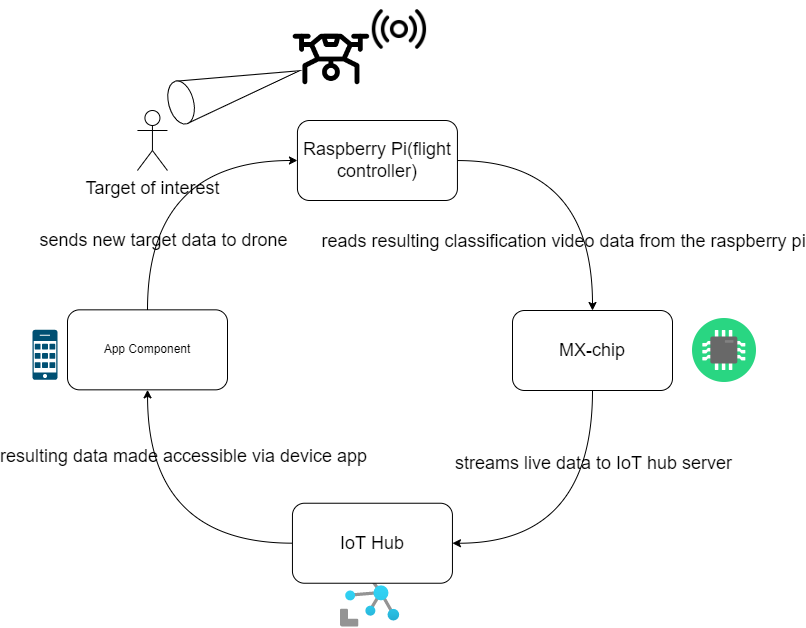

The diagram above was exported from draw.io. Its source (the exported page's mxGraphModel, read from the mxfile embedded in the PNG):
<mxGraphModel dx="2998" dy="1121" grid="1" gridSize="10" guides="1" tooltips="1" connect="1" arrows="1" fold="1" page="1" pageScale="1" pageWidth="827" pageHeight="1169" math="0" shadow="0">
  <root>
    <mxCell id="0" />
    <mxCell id="1" parent="0" />
    <mxCell id="G6CrkLSFykwi1Pz_Zp4x-40" value="" style="edgeStyle=orthogonalEdgeStyle;curved=1;rounded=0;orthogonalLoop=1;jettySize=auto;html=1;spacing=3;" edge="1" parent="1" source="G6CrkLSFykwi1Pz_Zp4x-2" target="G6CrkLSFykwi1Pz_Zp4x-39">
      <mxGeometry relative="1" as="geometry" />
    </mxCell>
    <mxCell id="G6CrkLSFykwi1Pz_Zp4x-48" value="reads resulting classification video data from the raspberry pi" style="edgeLabel;html=1;align=center;verticalAlign=middle;resizable=0;points=[];labelBackgroundColor=none;spacing=3;fontSize=18;" vertex="1" connectable="0" parent="G6CrkLSFykwi1Pz_Zp4x-40">
      <mxGeometry x="0.307" y="-39" relative="1" as="geometry">
        <mxPoint x="9" y="29" as="offset" />
      </mxGeometry>
    </mxCell>
    <mxCell id="G6CrkLSFykwi1Pz_Zp4x-2" value="&lt;font style=&quot;font-size: 18px&quot;&gt;Raspberry Pi(flight controller)&lt;/font&gt;" style="rounded=1;whiteSpace=wrap;html=1;spacing=3;" vertex="1" parent="1">
      <mxGeometry x="164.94" y="170" width="160" height="80" as="geometry" />
    </mxCell>
    <mxCell id="G6CrkLSFykwi1Pz_Zp4x-11" value="" style="sketch=0;points=[[0.015,0.015,0],[0.985,0.015,0],[0.985,0.985,0],[0.015,0.985,0],[0.25,0,0],[0.5,0,0],[0.75,0,0],[1,0.25,0],[1,0.5,0],[1,0.75,0],[0.75,1,0],[0.5,1,0],[0.25,1,0],[0,0.75,0],[0,0.5,0],[0,0.25,0]];verticalLabelPosition=bottom;html=1;verticalAlign=top;aspect=fixed;align=center;pointerEvents=1;shape=mxgraph.cisco19.cell_phone;fillColor=#005073;strokeColor=none;spacing=3;" vertex="1" parent="1">
      <mxGeometry x="-100" y="379.34" width="25" height="50" as="geometry" />
    </mxCell>
    <mxCell id="G6CrkLSFykwi1Pz_Zp4x-20" value="" style="aspect=fixed;html=1;points=[];align=center;image;fontSize=12;image=img/lib/azure2/iot/IoT_Hub.svg;spacing=3;" vertex="1" parent="1">
      <mxGeometry x="207.95" y="612.74" width="64" height="64" as="geometry" />
    </mxCell>
    <mxCell id="G6CrkLSFykwi1Pz_Zp4x-21" value="" style="shape=image;html=1;verticalAlign=top;verticalLabelPosition=bottom;labelBackgroundColor=#ffffff;imageAspect=0;aspect=fixed;image=https://cdn4.iconfinder.com/data/icons/stash/128/computer-chip-128.png" vertex="1" parent="1">
      <mxGeometry x="560" y="368" width="64" height="64" as="geometry" />
    </mxCell>
    <mxCell id="G6CrkLSFykwi1Pz_Zp4x-30" value="" style="group;spacing=3;" vertex="1" connectable="0" parent="1">
      <mxGeometry x="4.94" y="50" width="291" height="170" as="geometry" />
    </mxCell>
    <mxCell id="l53nQxWG38MhVKM7PnBI-2" value="" style="shape=image;html=1;verticalAlign=top;verticalLabelPosition=bottom;labelBackgroundColor=#ffffff;imageAspect=0;aspect=fixed;image=https://cdn1.iconfinder.com/data/icons/vehicle-37/24/Drone-128.png;spacing=3;" parent="G6CrkLSFykwi1Pz_Zp4x-30" vertex="1">
      <mxGeometry x="155" y="20" width="78" height="78" as="geometry" />
    </mxCell>
    <mxCell id="G6CrkLSFykwi1Pz_Zp4x-4" value="&lt;font style=&quot;font-size: 18px&quot;&gt;Target of interest&lt;/font&gt;" style="shape=umlActor;verticalLabelPosition=bottom;verticalAlign=top;html=1;outlineConnect=0;spacing=3;" vertex="1" parent="G6CrkLSFykwi1Pz_Zp4x-30">
      <mxGeometry y="110" width="30" height="60" as="geometry" />
    </mxCell>
    <mxCell id="G6CrkLSFykwi1Pz_Zp4x-9" value="" style="shape=image;html=1;verticalAlign=top;verticalLabelPosition=bottom;labelBackgroundColor=#ffffff;imageAspect=0;aspect=fixed;image=https://cdn0.iconfinder.com/data/icons/phosphor-regular-vol-1/256/broadcast-128.png;spacing=3;" vertex="1" parent="G6CrkLSFykwi1Pz_Zp4x-30">
      <mxGeometry x="233" width="58" height="58" as="geometry" />
    </mxCell>
    <mxCell id="G6CrkLSFykwi1Pz_Zp4x-10" value="" style="verticalLabelPosition=bottom;verticalAlign=top;html=1;shape=mxgraph.basic.cone;rotation=75;spacing=3;" vertex="1" parent="G6CrkLSFykwi1Pz_Zp4x-30">
      <mxGeometry x="75.01999999999998" y="20" width="43.98" height="135.39" as="geometry" />
    </mxCell>
    <mxCell id="G6CrkLSFykwi1Pz_Zp4x-42" value="" style="edgeStyle=orthogonalEdgeStyle;curved=1;rounded=0;orthogonalLoop=1;jettySize=auto;html=1;entryX=1;entryY=0.5;entryDx=0;entryDy=0;exitX=0.5;exitY=1;exitDx=0;exitDy=0;spacing=3;" edge="1" parent="1" source="G6CrkLSFykwi1Pz_Zp4x-39" target="G6CrkLSFykwi1Pz_Zp4x-41">
      <mxGeometry relative="1" as="geometry" />
    </mxCell>
    <mxCell id="G6CrkLSFykwi1Pz_Zp4x-49" value="&lt;font style=&quot;font-size: 18px&quot;&gt;streams live data to IoT hub server&lt;/font&gt;" style="edgeLabel;html=1;align=center;verticalAlign=middle;resizable=0;points=[];labelBackgroundColor=none;spacing=3;" vertex="1" connectable="0" parent="G6CrkLSFykwi1Pz_Zp4x-42">
      <mxGeometry x="0.252" y="-46" relative="1" as="geometry">
        <mxPoint x="31" y="-34" as="offset" />
      </mxGeometry>
    </mxCell>
    <mxCell id="G6CrkLSFykwi1Pz_Zp4x-39" value="&lt;font style=&quot;font-size: 18px&quot;&gt;MX-chip&lt;/font&gt;" style="whiteSpace=wrap;html=1;rounded=1;spacing=3;" vertex="1" parent="1">
      <mxGeometry x="380" y="360" width="160" height="80" as="geometry" />
    </mxCell>
    <mxCell id="G6CrkLSFykwi1Pz_Zp4x-44" value="" style="edgeStyle=orthogonalEdgeStyle;curved=1;rounded=0;orthogonalLoop=1;jettySize=auto;html=1;spacing=3;" edge="1" parent="1" source="G6CrkLSFykwi1Pz_Zp4x-41" target="G6CrkLSFykwi1Pz_Zp4x-43">
      <mxGeometry relative="1" as="geometry" />
    </mxCell>
    <mxCell id="G6CrkLSFykwi1Pz_Zp4x-50" value="&lt;font style=&quot;font-size: 18px&quot;&gt;resulting data made accessible via device app&lt;/font&gt;" style="edgeLabel;html=1;align=center;verticalAlign=middle;resizable=0;points=[];labelBackgroundColor=none;spacing=3;" vertex="1" connectable="0" parent="G6CrkLSFykwi1Pz_Zp4x-44">
      <mxGeometry x="0.2872" y="-42" relative="1" as="geometry">
        <mxPoint x="-7" y="-41" as="offset" />
      </mxGeometry>
    </mxCell>
    <mxCell id="G6CrkLSFykwi1Pz_Zp4x-41" value="&lt;font style=&quot;font-size: 18px&quot;&gt;IoT Hub&lt;/font&gt;" style="whiteSpace=wrap;html=1;rounded=1;spacing=3;" vertex="1" parent="1">
      <mxGeometry x="159.95" y="552.74" width="160" height="80" as="geometry" />
    </mxCell>
    <mxCell id="G6CrkLSFykwi1Pz_Zp4x-43" value="App Component" style="whiteSpace=wrap;html=1;rounded=1;spacing=3;" vertex="1" parent="1">
      <mxGeometry x="-65" y="359.34" width="160" height="80" as="geometry" />
    </mxCell>
    <mxCell id="G6CrkLSFykwi1Pz_Zp4x-45" value="" style="edgeStyle=orthogonalEdgeStyle;curved=1;rounded=0;orthogonalLoop=1;jettySize=auto;html=1;entryX=0;entryY=0.5;entryDx=0;entryDy=0;exitX=0.5;exitY=0;exitDx=0;exitDy=0;spacing=3;" edge="1" parent="1" source="G6CrkLSFykwi1Pz_Zp4x-43" target="G6CrkLSFykwi1Pz_Zp4x-2">
      <mxGeometry relative="1" as="geometry">
        <mxPoint x="30" y="193" as="sourcePoint" />
        <mxPoint x="170" y="365" as="targetPoint" />
      </mxGeometry>
    </mxCell>
    <mxCell id="G6CrkLSFykwi1Pz_Zp4x-51" value="&lt;font style=&quot;font-size: 18px&quot;&gt;sends new target data to drone&lt;/font&gt;" style="edgeLabel;html=1;align=center;verticalAlign=middle;resizable=0;points=[];labelBackgroundColor=none;spacing=3;" vertex="1" connectable="0" parent="G6CrkLSFykwi1Pz_Zp4x-45">
      <mxGeometry x="-0.538" y="-15" relative="1" as="geometry">
        <mxPoint as="offset" />
      </mxGeometry>
    </mxCell>
  </root>
</mxGraphModel>